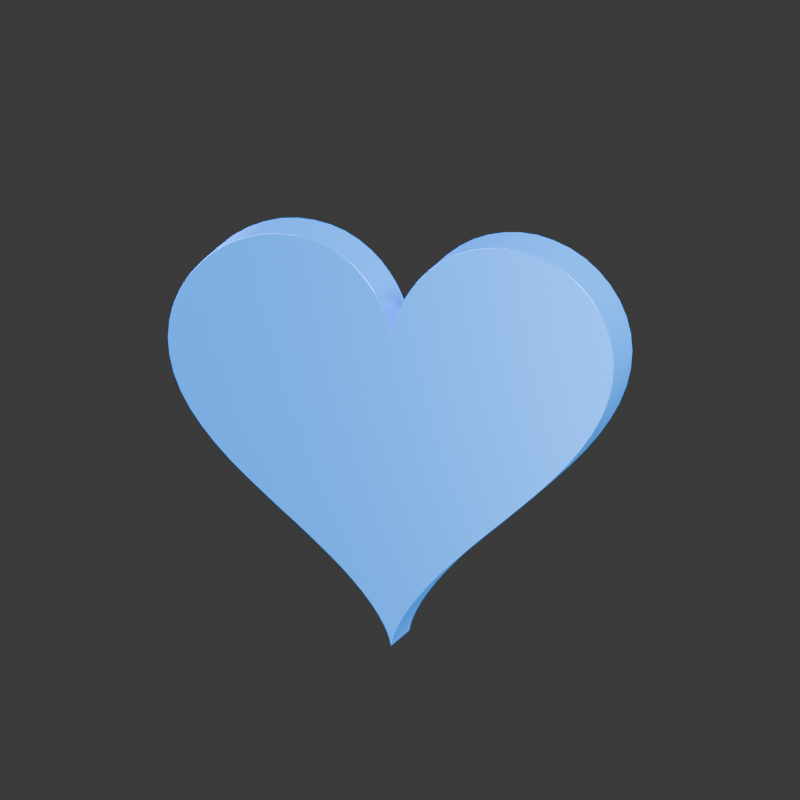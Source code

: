 # Source: heart.blend  (saved by Blender 4.3.34; exported with 4.5.12 LTS)
import bpy
from mathutils import Matrix  # noqa: F401  (used for matrix-valued properties, if any)

bpy.ops.wm.read_factory_settings(use_empty=True)
scene = bpy.context.scene
scene.name = 'Scene'

# ---- collections
col_collection = bpy.data.collections.new('Collection'); scene.collection.children.link(col_collection)

# ---- materials (node trees are filled in below, after node groups)
mat_electric_blue_luminous_trim = bpy.data.materials.new('Electric blue luminous trim')

# ---- material node trees
mat_electric_blue_luminous_trim.use_nodes = True; mat_electric_blue_luminous_trim.node_tree.nodes.clear()
_N = mat_electric_blue_luminous_trim.node_tree.nodes; _L = mat_electric_blue_luminous_trim.node_tree.links
n0 = _N.new('ShaderNodeBsdfPrincipled'); n0.name = 'Principled BSDF'; n0.location = (10, 300)
n0.inputs[0].default_value = (0.0, 0.26, 1.0, 1.0)
n0.inputs[1].default_value = 0.5
n0.inputs[2].default_value = 0.25
n0.inputs[27].default_value = (0.0, 0.26, 1.0, 1.0)
n0.inputs[28].default_value = 0.8
n1 = _N.new('ShaderNodeOutputMaterial'); n1.name = 'Material Output'; n1.location = (300, 300)
_L.new(n0.outputs[0], n1.inputs[0])
n1.is_active_output = True

# ---- world
world_world = bpy.data.worlds.new('World'); scene.world = world_world
world_world.use_nodes = True; world_world.node_tree.nodes.clear()
_N = world_world.node_tree.nodes; _L = world_world.node_tree.links
n0 = _N.new('ShaderNodeOutputWorld'); n0.name = 'World Output'; n0.location = (300, 300)
n1 = _N.new('ShaderNodeBackground'); n1.name = 'Background'; n1.location = (10, 300)
n1.inputs[0].default_value = (0.05088, 0.05088, 0.05088, 1.0)
_L.new(n1.outputs[0], n0.inputs[0])
n0.is_active_output = True
world_world.color = (0.13, 0.13, 0.13)
world_world.sun_shadow_jitter_overblur = 0.0

# ---- cameras
cam_camera_001 = bpy.data.cameras.new('Camera.001')
cam_camera_001.type = 'ORTHO'
cam_camera_001.ortho_scale = 2.1

# ---- lights
light_large_soft_key = bpy.data.lights.new('Large soft key', 'AREA')
light_large_soft_key.color = (0.91, 0.95, 1.0)
light_large_soft_key.energy = 850.0
light_large_soft_key.shape = 'DISK'
light_large_soft_key.size = 5.0
light_clean_white_edge = bpy.data.lights.new('Clean white edge', 'AREA')
light_clean_white_edge.color = (0.94, 0.98, 1.0)
light_clean_white_edge.energy = 1100.0
light_clean_white_edge.shape = 'DISK'
light_clean_white_edge.size = 3.0
light_blue_studio_rim = bpy.data.lights.new('Blue studio rim', 'AREA')
light_blue_studio_rim.color = (0.03, 0.32, 1.0)
light_blue_studio_rim.energy = 650.0
light_blue_studio_rim.shape = 'DISK'
light_blue_studio_rim.size = 3.0
light_front_bounce = bpy.data.lights.new('Front bounce', 'AREA')
light_front_bounce.energy = 180.0
light_front_bounce.shape = 'DISK'
light_front_bounce.size = 4.0

# ---- meshes
me_solid_sculpted_heart = bpy.data.meshes.new('Solid sculpted heart')
me_solid_sculpted_heart.from_pydata([(0.0, -0.09, 1.64), (0.004515, -0.09, 1.669), (0.01054, -0.09, 1.69), (0.02019, -0.09, 1.715), (0.03407, -0.09, 1.743), (0.0526, -0.09, 1.772), (0.076, -0.09, 1.802), (0.1043, -0.09, 1.83), (0.1372, -0.09, 1.855), (0.1743, -0.09, 1.876), (0.215, -0.09, 1.891), (0.2584, -0.09, 1.9), (0.3036, -0.09, 1.903), (0.3495, -0.09, 1.899), (0.3949, -0.09, 1.887), (0.4386, -0.09, 1.869), (0.4795, -0.09, 1.844), (0.5162, -0.09, 1.813), (0.5479, -0.09, 1.777), (0.5736, -0.09, 1.737), (0.5925, -0.09, 1.694), (0.6041, -0.09, 1.649), (0.608, -0.09, 1.602), (0.6041, -0.09, 1.555), (0.5925, -0.09, 1.507), (0.5736, -0.09, 1.46), (0.5479, -0.09, 1.414), (0.5162, -0.09, 1.369), (0.4795, -0.09, 1.325), (0.4386, -0.09, 1.282), (0.3949, -0.09, 1.241), (0.3495, -0.09, 1.201), (0.3036, -0.09, 1.161), (0.2584, -0.09, 1.123), (0.215, -0.09, 1.085), (0.1743, -0.09, 1.048), (0.1372, -0.09, 1.013), (0.1043, -0.09, 0.9786), (0.076, -0.09, 0.9462), (0.0526, -0.09, 0.9159), (0.03407, -0.09, 0.8883), (0.02019, -0.09, 0.8639), (0.01054, -0.09, 0.843), (0.004515, -0.09, 0.8263), (0.0001701, -0.09, 0.8065), (-0.004515, -0.09, 0.8263), (-0.01054, -0.09, 0.843), (-0.02019, -0.09, 0.8639), (-0.03407, -0.09, 0.8883), (-0.0526, -0.09, 0.9159), (-0.076, -0.09, 0.9462), (-0.1043, -0.09, 0.9786), (-0.1372, -0.09, 1.013), (-0.1743, -0.09, 1.048), (-0.215, -0.09, 1.085), (-0.2584, -0.09, 1.123), (-0.3036, -0.09, 1.161), (-0.3495, -0.09, 1.201), (-0.3949, -0.09, 1.241), (-0.4386, -0.09, 1.282), (-0.4795, -0.09, 1.325), (-0.5162, -0.09, 1.369), (-0.5479, -0.09, 1.414), (-0.5736, -0.09, 1.46), (-0.5925, -0.09, 1.507), (-0.6041, -0.09, 1.555), (-0.608, -0.09, 1.602), (-0.6041, -0.09, 1.649), (-0.5925, -0.09, 1.694), (-0.5736, -0.09, 1.737), (-0.5479, -0.09, 1.777), (-0.5162, -0.09, 1.813), (-0.4795, -0.09, 1.844), (-0.4386, -0.09, 1.869), (-0.3949, -0.09, 1.887), (-0.3495, -0.09, 1.899), (-0.3036, -0.09, 1.903), (-0.2584, -0.09, 1.9), (-0.215, -0.09, 1.891), (-0.1743, -0.09, 1.876), (-0.1372, -0.09, 1.855), (-0.1043, -0.09, 1.83), (-0.076, -0.09, 1.802), (-0.0526, -0.09, 1.772), (-0.03407, -0.09, 1.743), (-0.02019, -0.09, 1.715), (-0.01054, -0.09, 1.69), (-0.004515, -0.09, 1.669), (-0.001352, -0.09, 1.653), (0.0, 0.09, 1.64), (0.004515, 0.09, 1.669), (0.01054, 0.09, 1.69), (0.02019, 0.09, 1.715), (0.03407, 0.09, 1.743), (0.0526, 0.09, 1.772), (0.076, 0.09, 1.802), (0.1043, 0.09, 1.83), (0.1372, 0.09, 1.855), (0.1743, 0.09, 1.876), (0.215, 0.09, 1.891), (0.2584, 0.09, 1.9), (0.3036, 0.09, 1.903), (0.3495, 0.09, 1.899), (0.3949, 0.09, 1.887), (0.4386, 0.09, 1.869), (0.4795, 0.09, 1.844), (0.5162, 0.09, 1.813), (0.5479, 0.09, 1.777), (0.5736, 0.09, 1.737), (0.5925, 0.09, 1.694), (0.6041, 0.09, 1.649), (0.608, 0.09, 1.602), (0.6041, 0.09, 1.555), (0.5925, 0.09, 1.507), (0.5736, 0.09, 1.46), (0.5479, 0.09, 1.414), (0.5162, 0.09, 1.369), (0.4795, 0.09, 1.325), (0.4386, 0.09, 1.282), (0.3949, 0.09, 1.241), (0.3495, 0.09, 1.201), (0.3036, 0.09, 1.161), (0.2584, 0.09, 1.123), (0.215, 0.09, 1.085), (0.1743, 0.09, 1.048), (0.1372, 0.09, 1.013), (0.1043, 0.09, 0.9786), (0.076, 0.09, 0.9462), (0.0526, 0.09, 0.9159), (0.03407, 0.09, 0.8883), (0.02019, 0.09, 0.8639), (0.01054, 0.09, 0.843), (0.004515, 0.09, 0.8263), (0.0001701, 0.09, 0.8065), (-0.004515, 0.09, 0.8263), (-0.01054, 0.09, 0.843), (-0.02019, 0.09, 0.8639), (-0.03407, 0.09, 0.8883), (-0.0526, 0.09, 0.9159), (-0.076, 0.09, 0.9462), (-0.1043, 0.09, 0.9786), (-0.1372, 0.09, 1.013), (-0.1743, 0.09, 1.048), (-0.215, 0.09, 1.085), (-0.2584, 0.09, 1.123), (-0.3036, 0.09, 1.161), (-0.3495, 0.09, 1.201), (-0.3949, 0.09, 1.241), (-0.4386, 0.09, 1.282), (-0.4795, 0.09, 1.325), (-0.5162, 0.09, 1.369), (-0.5479, 0.09, 1.414), (-0.5736, 0.09, 1.46), (-0.5925, 0.09, 1.507), (-0.6041, 0.09, 1.555), (-0.608, 0.09, 1.602), (-0.6041, 0.09, 1.649), (-0.5925, 0.09, 1.694), (-0.5736, 0.09, 1.737), (-0.5479, 0.09, 1.777), (-0.5162, 0.09, 1.813), (-0.4795, 0.09, 1.844), (-0.4386, 0.09, 1.869), (-0.3949, 0.09, 1.887), (-0.3495, 0.09, 1.899), (-0.3036, 0.09, 1.903), (-0.2584, 0.09, 1.9), (-0.215, 0.09, 1.891), (-0.1743, 0.09, 1.876), (-0.1372, 0.09, 1.855), (-0.1043, 0.09, 1.83), (-0.076, 0.09, 1.802), (-0.0526, 0.09, 1.772), (-0.03407, 0.09, 1.743), (-0.02019, 0.09, 1.715), (-0.01054, 0.09, 1.69), (-0.004515, 0.09, 1.669), (-0.001352, 0.09, 1.653)], [], [(88, 87, 86, 85, 84, 83, 82, 81, 80, 79, 78, 77, 76, 75, 74, 73, 72, 71, 70, 69, 68, 67, 66, 65, 64, 63, 62, 61, 60, 59, 58, 57, 56, 55, 54, 53, 52, 51, 50, 49, 48, 47, 46, 45, 44, 43, 42, 41, 40, 39, 38, 37, 36, 35, 34, 33, 32, 31, 30, 29, 28, 27, 26, 25, 24, 23, 22, 21, 20, 19, 18, 17, 16, 15, 14, 13, 12, 11, 10, 9, 8, 7, 6, 5, 4, 3, 2, 1, 0), (89, 90, 91, 92, 93, 94, 95, 96, 97, 98, 99, 100, 101, 102, 103, 104, 105, 106, 107, 108, 109, 110, 111, 112, 113, 114, 115, 116, 117, 118, 119, 120, 121, 122, 123, 124, 125, 126, 127, 128, 129, 130, 131, 132, 133, 134, 135, 136, 137, 138, 139, 140, 141, 142, 143, 144, 145, 146, 147, 148, 149, 150, 151, 152, 153, 154, 155, 156, 157, 158, 159, 160, 161, 162, 163, 164, 165, 166, 167, 168, 169, 170, 171, 172, 173, 174, 175, 176, 177), (0, 1, 90, 89), (1, 2, 91, 90), (2, 3, 92, 91), (3, 4, 93, 92), (4, 5, 94, 93), (5, 6, 95, 94), (6, 7, 96, 95), (7, 8, 97, 96), (8, 9, 98, 97), (9, 10, 99, 98), (10, 11, 100, 99), (11, 12, 101, 100), (12, 13, 102, 101), (13, 14, 103, 102), (14, 15, 104, 103), (15, 16, 105, 104), (16, 17, 106, 105), (17, 18, 107, 106), (18, 19, 108, 107), (19, 20, 109, 108), (20, 21, 110, 109), (21, 22, 111, 110), (22, 23, 112, 111), (23, 24, 113, 112), (24, 25, 114, 113), (25, 26, 115, 114), (26, 27, 116, 115), (27, 28, 117, 116), (28, 29, 118, 117), (29, 30, 119, 118), (30, 31, 120, 119), (31, 32, 121, 120), (32, 33, 122, 121), (33, 34, 123, 122), (34, 35, 124, 123), (35, 36, 125, 124), (36, 37, 126, 125), (37, 38, 127, 126), (38, 39, 128, 127), (39, 40, 129, 128), (40, 41, 130, 129), (41, 42, 131, 130), (42, 43, 132, 131), (43, 44, 133, 132), (44, 45, 134, 133), (45, 46, 135, 134), (46, 47, 136, 135), (47, 48, 137, 136), (48, 49, 138, 137), (49, 50, 139, 138), (50, 51, 140, 139), (51, 52, 141, 140), (52, 53, 142, 141), (53, 54, 143, 142), (54, 55, 144, 143), (55, 56, 145, 144), (56, 57, 146, 145), (57, 58, 147, 146), (58, 59, 148, 147), (59, 60, 149, 148), (60, 61, 150, 149), (61, 62, 151, 150), (62, 63, 152, 151), (63, 64, 153, 152), (64, 65, 154, 153), (65, 66, 155, 154), (66, 67, 156, 155), (67, 68, 157, 156), (68, 69, 158, 157), (69, 70, 159, 158), (70, 71, 160, 159), (71, 72, 161, 160), (72, 73, 162, 161), (73, 74, 163, 162), (74, 75, 164, 163), (75, 76, 165, 164), (76, 77, 166, 165), (77, 78, 167, 166), (78, 79, 168, 167), (79, 80, 169, 168), (80, 81, 170, 169), (81, 82, 171, 170), (82, 83, 172, 171), (83, 84, 173, 172), (84, 85, 174, 173), (85, 86, 175, 174), (86, 87, 176, 175), (87, 88, 177, 176), (88, 0, 89, 177)])
me_solid_sculpted_heart.materials.append(mat_electric_blue_luminous_trim)
me_solid_sculpted_heart.update()

# ---- objects
ob_animated_asset_root = bpy.data.objects.new('Animated asset root', None)
ob_sculpted_heart = bpy.data.objects.new('Sculpted heart', me_solid_sculpted_heart)
ob_large_soft_key = bpy.data.objects.new('Large soft key', light_large_soft_key)
ob_clean_white_edge = bpy.data.objects.new('Clean white edge', light_clean_white_edge)
ob_blue_studio_rim = bpy.data.objects.new('Blue studio rim', light_blue_studio_rim)
ob_front_bounce = bpy.data.objects.new('Front bounce', light_front_bounce)
ob_camera = bpy.data.objects.new('Camera', cam_camera_001)

# ---- transforms, parenting, visibility, modifiers, constraints
ob_animated_asset_root.location = (0.0, 0.0, 1.45)
ob_sculpted_heart.parent = ob_animated_asset_root
ob_sculpted_heart.location = (0.0, 0.0, -1.45)
_m = ob_sculpted_heart.modifiers.new('Controlled soft bevel', 'BEVEL')
_m.width = 0.035
_m.width_pct = 0.035
_m.segments = 5
_m = ob_sculpted_heart.modifiers.new('Weighted studio normals', 'WEIGHTED_NORMAL')
ob_large_soft_key.location = (-3.0, -4.0, 6.0)
ob_large_soft_key.rotation_euler = (0.8325, 5.734e-08, -0.6435)
ob_clean_white_edge.location = (4.0, 1.0, 5.0)
ob_clean_white_edge.rotation_euler = (0.8599, -6.188e-08, 1.816)
ob_blue_studio_rim.location = (-3.0, 2.0, 2.5)
ob_blue_studio_rim.rotation_euler = (1.287, 5.355e-08, -2.159)
ob_front_bounce.location = (1.0, -4.0, 1.0)
ob_front_bounce.rotation_euler = (1.68, 1.789e-08, 0.245)
ob_camera.location = (1.8, -6.5, 3.1)
ob_camera.rotation_euler = (1.331, 1.465e-09, 0.2702)

# ---- collection membership
col_collection.objects.link(ob_animated_asset_root)
col_collection.objects.link(ob_sculpted_heart)
col_collection.objects.link(ob_large_soft_key)
col_collection.objects.link(ob_clean_white_edge)
col_collection.objects.link(ob_blue_studio_rim)
col_collection.objects.link(ob_front_bounce)
col_collection.objects.link(ob_camera)

# ---- scene / render settings (as saved in the file)
scene.camera = ob_camera
scene.frame_start = 1; scene.frame_end = 250; scene.frame_set(1)
scene.render.engine = 'CYCLES'
scene.render.resolution_x = 400
scene.render.resolution_y = 400
scene.render.film_transparent = True
scene.cycles.use_denoising = False
scene.cycles.samples = 64
bpy.context.view_layer.update()
